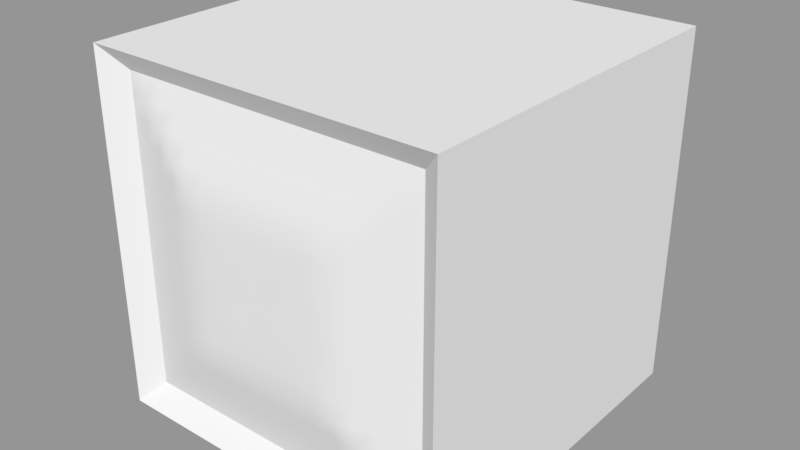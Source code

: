 # Source: terminal.blend  (saved by Blender 2.78.0; exported with 4.5.12 LTS)
import bpy
from mathutils import Matrix  # noqa: F401  (used for matrix-valued properties, if any)

bpy.ops.wm.read_factory_settings(use_empty=True)
scene = bpy.context.scene
scene.name = 'Scene'

# ---- collections
col_collection_1 = bpy.data.collections.new('Collection 1'); scene.collection.children.link(col_collection_1)

# ---- materials (node trees are filled in below, after node groups)
mat_material = bpy.data.materials.new('Material')
mat_material.alpha_threshold = 0.0
mat_material.use_transparent_shadow = False
mat_material.roughness = 0.5
mat_material.line_color = (0.0, 0.0, 0.0, 1.0)

# ---- material node trees

# ---- meshes
me_cube_001 = bpy.data.meshes.new('Cube.001')
me_cube_001.from_pydata([(1.0, -0.9386, -1.0), (-1.0, -0.9386, -1.0), (1.0, -0.9386, 1.0), (-1.0, -0.9386, 1.0), (-1.0, -0.9386, 0.0), (1.0, -0.9386, 0.0), (-3.576e-07, -0.9386, 1.0), (0.0, -0.9386, -1.0), (-1.788e-07, -0.3649, 0.0), (-1.0, -0.9386, -0.5), (1.0, -0.9386, -0.5), (0.5, -0.9386, 1.0), (-0.5, -0.9386, -1.0), (0.5, -0.9386, -1.0), (1.0, -0.9386, 0.5), (-0.5, -0.9386, 1.0), (-1.0, -0.9386, 0.5), (-8.941e-08, -0.5092, -0.5), (-2.682e-07, -0.5092, 0.5), (0.5, -0.5092, 0.0), (-0.5, -0.5092, 0.0), (-0.5, -0.5092, 0.5), (0.5, -0.5092, 0.5), (0.5, -0.5092, -0.5), (-0.5, -0.5092, -0.5), (-1.0, -0.9386, -0.75), (1.0, -0.9386, -0.75), (0.75, -0.9386, 1.0), (-0.75, -0.9386, -1.0), (0.25, -0.9386, -1.0), (1.0, -0.9386, 0.25), (-0.25, -0.9386, 1.0), (-1.0, -0.9386, 0.25), (-4.47e-08, -0.6069, -0.75), (-2.235e-07, -0.4197, 0.25), (0.75, -0.6069, 0.0), (-0.25, -0.4197, 0.0), (-1.0, -0.9386, -0.25), (1.0, -0.9386, -0.25), (0.25, -0.9386, 1.0), (-0.25, -0.9386, -1.0), (0.75, -0.9386, -1.0), (1.0, -0.9386, 0.75), (-0.75, -0.9386, 1.0), (-1.0, -0.9386, 0.75), (-1.341e-07, -0.4197, -0.25), (-3.129e-07, -0.6069, 0.75), (0.25, -0.4197, 0.0), (-0.75, -0.6069, 0.0), (-0.5, -0.5092, 0.25), (-0.5, -0.6069, 0.75), (-0.25, -0.5092, 0.5), (-0.75, -0.6069, 0.5), (0.5, -0.5092, 0.25), (0.5, -0.6069, 0.75), (0.75, -0.6069, 0.5), (0.25, -0.5092, 0.5), (0.5, -0.6069, -0.75), (0.5, -0.5092, -0.25), (0.75, -0.6069, -0.5), (0.25, -0.5092, -0.5), (-0.5, -0.6069, -0.75), (-0.5, -0.5092, -0.25), (-0.25, -0.5092, -0.5), (-0.75, -0.6069, -0.5), (-0.75, -0.6069, -0.25), (-0.25, -0.4197, -0.25), (-0.25, -0.6069, -0.75), (0.25, -0.4197, -0.25), (0.75, -0.6069, -0.25), (0.75, -0.6069, -0.75), (0.25, -0.6069, 0.75), (0.75, -0.6069, 0.75), (0.75, -0.6069, 0.25), (-0.75, -0.6069, 0.75), (-0.25, -0.6069, 0.75), (-0.25, -0.4197, 0.25), (-0.75, -0.6069, 0.25), (0.25, -0.4197, 0.25), (0.25, -0.6069, -0.75), (-0.75, -0.6069, -0.75)], [], [(80, 25, 1), (79, 33, 7, 29), (78, 8, 47), (77, 32, 4, 48), (76, 49, 20, 36), (75, 50, 21, 51), (74, 44, 16, 52), (73, 53, 19, 35), (72, 54, 22), (71, 46, 18, 56), (70, 57, 13, 41), (69, 58, 23, 59), (68, 45, 17, 60), (67, 61, 12, 40), (66, 24, 63), (65, 37, 9, 64), (62, 65, 64, 24), (20, 48, 65, 62), (48, 4, 37, 65), (45, 66, 63, 17), (8, 66, 45), (36, 20, 62, 66), (33, 67, 40, 7), (17, 63, 67, 33), (63, 24, 61, 67), (58, 68, 23), (19, 47, 68, 58), (47, 8, 68), (38, 69, 59, 10), (5, 35, 69, 38), (35, 19, 58, 69), (26, 70, 0), (10, 59, 70, 26), (59, 23, 70), (54, 71, 56, 22), (11, 39, 71, 54), (39, 6, 46, 71), (42, 72, 55, 14), (2, 72, 42), (27, 11, 54, 72), (30, 73, 35, 5), (14, 55, 73, 30), (55, 22, 53, 73), (50, 74, 21), (15, 43, 74, 50), (43, 3, 74), (46, 75, 51, 18), (6, 31, 75, 46), (31, 15, 50, 75), (34, 76, 8), (18, 51, 76, 34), (51, 21, 76), (49, 77, 48, 20), (21, 52, 77, 49), (52, 16, 32, 77), (53, 78, 47, 19), (22, 78, 53), (56, 18, 34, 78), (57, 79, 29, 13), (23, 60, 79, 57), (60, 17, 33, 79), (61, 80, 28, 12), (24, 80, 61), (64, 9, 25, 80), (76, 21, 49), (74, 3, 44), (21, 74, 52), (68, 8, 45), (23, 68, 60), (8, 76, 36), (70, 23, 57), (0, 70, 41), (66, 8, 36), (1, 28, 80), (24, 66, 62), (80, 24, 64), (22, 55, 72), (78, 22, 56), (8, 78, 34), (72, 2, 27)])
me_cube_001.polygons.foreach_set('use_smooth', [True] * 80)
_uv = me_cube_001.uv_layers.new(name='UVMap')
_uv.uv.foreach_set('vector', [0.1374, 0.1369, 0.008121, 0.1329, 0.01195, 0.01121, 0.6207, 0.13, 0.4998, 0.1294, 0.4994, 9.998e-05, 0.622, 0.0002879, 0.6163, 0.6165, 0.5, 0.5, 0.6174, 0.5001, 0.1298, 0.6201, 0.0001001, 0.6212, 9.998e-05, 0.4986, 0.1294, 0.4993, 0.3837, 0.6161, 0.2587, 0.6184, 0.2579, 0.4997, 0.3826, 0.4999, 0.3793, 0.87, 0.2579, 0.8676, 0.2617, 0.738, 0.3812, 0.7411, 0.1356, 0.8638, 0.004741, 0.8675, 0.001728, 0.7442, 0.132, 0.7415, 0.8693, 0.6213, 0.7408, 0.619, 0.7421, 0.5003, 0.8706, 0.5007, 0.8626, 0.8631, 0.7414, 0.8668, 0.7377, 0.7381, 0.6207, 0.8695, 0.5001, 0.8706, 0.5, 0.7421, 0.6186, 0.741, 0.8644, 0.1362, 0.7421, 0.1324, 0.745, 0.002104, 0.8683, 0.005306, 0.8702, 0.3799, 0.7413, 0.3816, 0.7383, 0.262, 0.868, 0.2585, 0.6163, 0.3839, 0.5, 0.3826, 0.5, 0.2579, 0.6188, 0.2589, 0.3793, 0.1305, 0.2586, 0.1332, 0.2554, 0.004122, 0.3772, 0.001472, 0.3837, 0.3835, 0.2623, 0.2619, 0.3813, 0.259, 0.1307, 0.3787, 0.001659, 0.3765, 0.004496, 0.2546, 0.1335, 0.258, 0.2592, 0.381, 0.1307, 0.3787, 0.1335, 0.258, 0.2623, 0.2619, 0.2579, 0.4997, 0.1294, 0.4993, 0.1307, 0.3787, 0.2592, 0.381, 0.1294, 0.4993, 9.998e-05, 0.4986, 0.001659, 0.3765, 0.1307, 0.3787, 0.5, 0.3826, 0.3837, 0.3835, 0.3813, 0.259, 0.5, 0.2579, 0.5, 0.5, 0.3837, 0.3835, 0.5, 0.3826, 0.3826, 0.4999, 0.2579, 0.4997, 0.2592, 0.381, 0.3837, 0.3835, 0.4998, 0.1294, 0.3793, 0.1305, 0.3772, 0.001472, 0.4994, 9.998e-05, 0.5, 0.2579, 0.3813, 0.259, 0.3793, 0.1305, 0.4998, 0.1294, 0.3813, 0.259, 0.2623, 0.2619, 0.2586, 0.1332, 0.3793, 0.1305, 0.7413, 0.3816, 0.6163, 0.3839, 0.7383, 0.262, 0.7421, 0.5003, 0.6174, 0.5001, 0.6163, 0.3839, 0.7413, 0.3816, 0.6174, 0.5001, 0.5, 0.5, 0.6163, 0.3839, 0.9999, 0.3788, 0.8702, 0.3799, 0.868, 0.2585, 0.9983, 0.2558, 0.9999, 0.5014, 0.8706, 0.5007, 0.8702, 0.3799, 0.9999, 0.3788, 0.8706, 0.5007, 0.7421, 0.5003, 0.7413, 0.3816, 0.8702, 0.3799, 0.9953, 0.1325, 0.8644, 0.1362, 0.9916, 0.009171, 0.9983, 0.2558, 0.868, 0.2585, 0.8644, 0.1362, 0.9953, 0.1325, 0.868, 0.2585, 0.7383, 0.262, 0.8644, 0.1362, 0.7414, 0.8668, 0.6207, 0.8695, 0.6186, 0.741, 0.7377, 0.7381, 0.7446, 0.9959, 0.6228, 0.9985, 0.6207, 0.8695, 0.7414, 0.8668, 0.6228, 0.9985, 0.5006, 0.9999, 0.5001, 0.8706, 0.6207, 0.8695, 0.9919, 0.8671, 0.8626, 0.8631, 0.8665, 0.742, 0.9955, 0.7454, 0.988, 0.9888, 0.8626, 0.8631, 0.9919, 0.8671, 0.8663, 0.9924, 0.7446, 0.9959, 0.7414, 0.8668, 0.8626, 0.8631, 0.9983, 0.6235, 0.8693, 0.6213, 0.8706, 0.5007, 0.9999, 0.5014, 0.9955, 0.7454, 0.8665, 0.742, 0.8693, 0.6213, 0.9983, 0.6235, 0.8665, 0.742, 0.7377, 0.7381, 0.7408, 0.619, 0.8693, 0.6213, 0.2579, 0.8676, 0.1356, 0.8638, 0.2617, 0.738, 0.255, 0.9979, 0.1317, 0.9947, 0.1356, 0.8638, 0.2579, 0.8676, 0.1317, 0.9947, 0.008417, 0.9908, 0.1356, 0.8638, 0.5001, 0.8706, 0.3793, 0.87, 0.3812, 0.7411, 0.5, 0.7421, 0.5006, 0.9999, 0.378, 0.9997, 0.3793, 0.87, 0.5001, 0.8706, 0.378, 0.9997, 0.255, 0.9979, 0.2579, 0.8676, 0.3793, 0.87, 0.5, 0.6174, 0.3837, 0.6161, 0.5, 0.5, 0.5, 0.7421, 0.3812, 0.7411, 0.3837, 0.6161, 0.5, 0.6174, 0.3812, 0.7411, 0.2617, 0.738, 0.3837, 0.6161, 0.2587, 0.6184, 0.1298, 0.6201, 0.1294, 0.4993, 0.2579, 0.4997, 0.2617, 0.738, 0.132, 0.7415, 0.1298, 0.6201, 0.2587, 0.6184, 0.132, 0.7415, 0.001728, 0.7442, 0.0001001, 0.6212, 0.1298, 0.6201, 0.7408, 0.619, 0.6163, 0.6165, 0.6174, 0.5001, 0.7421, 0.5003, 0.7377, 0.7381, 0.6163, 0.6165, 0.7408, 0.619, 0.6186, 0.741, 0.5, 0.7421, 0.5, 0.6174, 0.6163, 0.6165, 0.7421, 0.1324, 0.6207, 0.13, 0.622, 0.0002879, 0.745, 0.002104, 0.7383, 0.262, 0.6188, 0.2589, 0.6207, 0.13, 0.7421, 0.1324, 0.6188, 0.2589, 0.5, 0.2579, 0.4998, 0.1294, 0.6207, 0.13, 0.2586, 0.1332, 0.1374, 0.1369, 0.1337, 0.007561, 0.2554, 0.004122, 0.2623, 0.2619, 0.1374, 0.1369, 0.2586, 0.1332, 0.1335, 0.258, 0.004496, 0.2546, 0.008121, 0.1329, 0.1374, 0.1369, 0.3837, 0.6161, 0.2617, 0.738, 0.2587, 0.6184, 0.1356, 0.8638, 0.008417, 0.9908, 0.004741, 0.8675, 0.2617, 0.738, 0.1356, 0.8638, 0.132, 0.7415, 0.6163, 0.3839, 0.5, 0.5, 0.5, 0.3826, 0.7383, 0.262, 0.6163, 0.3839, 0.6188, 0.2589, 0.5, 0.5, 0.3837, 0.6161, 0.3826, 0.4999, 0.8644, 0.1362, 0.7383, 0.262, 0.7421, 0.1324, 0.9916, 0.009171, 0.8644, 0.1362, 0.8683, 0.005306, 0.3837, 0.3835, 0.5, 0.5, 0.3826, 0.4999, 0.01195, 0.01121, 0.1337, 0.007561, 0.1374, 0.1369, 0.2623, 0.2619, 0.3837, 0.3835, 0.2592, 0.381, 0.1374, 0.1369, 0.2623, 0.2619, 0.1335, 0.258, 0.7377, 0.7381, 0.8665, 0.742, 0.8626, 0.8631, 0.6163, 0.6165, 0.7377, 0.7381, 0.6186, 0.741, 0.5, 0.5, 0.6163, 0.6165, 0.5, 0.6174, 0.8626, 0.8631, 0.988, 0.9888, 0.8663, 0.9924])
me_cube_001.materials.append(mat_material)
me_cube_001.use_remesh_preserve_volume = False
me_cube_001.use_remesh_preserve_attributes = False
me_cube_001.use_mirror_vertex_groups = False
me_cube_001.update()
me_cube_002 = bpy.data.meshes.new('Cube.002')
me_cube_002.from_pydata([(-0.4359, -0.9571, 0.6539), (-0.218, -1.01, 0.4359), (-0.6539, -0.9571, 0.4359), (0.4359, -1.01, 0.218), (0.4359, -0.9571, 0.6539), (0.6539, -0.9571, 0.4359), (0.218, -1.01, 0.4359), (-0.4359, -1.01, -0.4359), (0.4359, -1.01, -0.4359), (0.4359, -1.01, 0.4359), (-0.4359, -1.01, 0.4359), (-0.8718, -0.9069, 0.4359), (-0.4359, -0.9069, -0.8718), (-0.4359, -0.9069, 0.8718), (0.8718, -0.9069, 0.4359), (0.8718, -0.9069, -0.4359), (0.4359, -0.9069, 0.8718), (0.4359, -0.9069, -0.8718), (-0.8718, -0.9069, -0.4359), (-2.533e-07, -1.01, -0.4359), (-4.023e-07, -1.01, 0.4359), (0.4359, -1.01, 0.0), (-0.4359, -1.01, 0.0), (-3.278e-07, -1.018, 0.0), (-0.8718, -0.9069, 0.0), (-1.788e-07, -0.9069, -0.8718), (-4.768e-07, -0.9069, 0.8718), (0.8718, -0.9069, 0.0), (-0.8718, -0.9069, 0.8718), (0.8718, -0.9069, 0.8718), (-0.8718, -0.9069, -0.8718), (0.8718, -0.9069, -0.8718), (-0.4359, -1.01, 0.218), (-0.8718, -0.9069, 0.218), (-0.218, -0.9069, -0.8718), (-0.218, -0.9069, 0.8718), (0.8718, -0.9069, 0.218), (0.8718, -0.9069, -0.6539), (0.6539, -0.9069, 0.8718), (0.6539, -0.9069, -0.8718), (-0.8718, -0.9069, -0.6539), (-2.906e-07, -1.017, -0.218), (-4.396e-07, -0.9571, 0.6539), (0.218, -1.017, 0.0), (-0.6539, -0.9571, 0.0), (-0.218, -1.017, 0.0), (0.6539, -0.9571, 0.0), (-3.651e-07, -1.017, 0.218), (-2.161e-07, -0.9571, -0.6539), (-0.8718, -0.9069, -0.218), (0.218, -0.9069, -0.8718), (0.218, -0.9069, 0.8718), (0.8718, -0.9069, -0.218), (0.8718, -0.9069, 0.6539), (-0.6539, -0.9069, 0.8718), (-0.6539, -0.9069, -0.8718), (-0.8718, -0.9069, 0.6539), (0.4359, -0.9571, -0.6539), (0.4359, -1.01, -0.218), (0.6539, -0.9571, -0.4359), (0.218, -1.01, -0.4359), (-0.4359, -0.9571, -0.6539), (-0.4359, -1.01, -0.218), (-0.218, -1.01, -0.4359), (-0.6539, -0.9571, -0.4359), (-0.6539, -0.9571, -0.218), (-0.218, -1.017, -0.218), (-0.218, -0.9571, -0.6539), (0.218, -1.017, -0.218), (0.6539, -0.9571, -0.218), (0.6539, -0.9571, -0.6539), (0.218, -0.9571, 0.6539), (0.6539, -0.9571, 0.6539), (0.6539, -0.9571, 0.218), (-0.6539, -0.9571, 0.6539), (-0.218, -0.9571, 0.6539), (-0.218, -1.017, 0.218), (-0.6539, -0.9571, 0.218), (0.218, -1.017, 0.218), (0.218, -0.9571, -0.6539), (-0.6539, -0.9571, -0.6539), (0.3269, -1.01, 0.4359), (0.7628, -0.9311, 0.4359), (0.4359, -0.9861, 0.5449), (0.4359, -1.01, 0.109), (-0.5449, -0.9861, 0.4359), (-0.109, -1.01, 0.4359), (-0.4359, -0.9861, 0.5449), (-0.4359, -1.01, 0.109), (-0.8718, -0.9069, 0.3269), (-0.3269, -0.9069, -0.8718), (-0.3269, -0.9069, 0.8718), (0.8718, -0.9069, 0.3269), (0.8718, -0.9069, -0.5449), (0.5449, -0.9069, 0.8718), (0.5449, -0.9069, -0.8718), (-0.8718, -0.9069, -0.5449), (-2.719e-07, -1.013, -0.3269), (-4.21e-07, -0.9861, 0.5449), (0.3269, -1.013, 0.0), (-0.5449, -0.9861, 0.0), (-0.109, -1.014, 0.0), (0.7628, -0.9311, 0.0), (-3.465e-07, -1.014, 0.109), (-1.974e-07, -0.9311, -0.7628), (-0.8718, -0.9069, -0.109), (0.109, -0.9069, -0.8718), (0.109, -0.9069, 0.8718), (0.8718, -0.9069, -0.109), (0.8718, -0.9069, 0.7628), (-0.7628, -0.9069, 0.8718), (-0.7628, -0.9069, -0.8718), (-0.8718, -0.9069, 0.7628), (0.4359, -0.9311, -0.7628), (0.4359, -1.01, -0.3269), (0.7628, -0.9311, -0.4359), (0.3269, -1.01, -0.4359), (-0.4359, -0.9311, -0.7628), (-0.4359, -1.01, -0.3269), (-0.109, -1.01, -0.4359), (-0.5449, -0.9861, -0.4359), (0.109, -1.01, 0.4359), (0.5449, -0.9861, 0.4359), (0.4359, -0.9311, 0.7628), (0.4359, -1.01, 0.3269), (-0.7628, -0.9311, 0.4359), (-0.3269, -1.01, 0.4359), (-0.4359, -0.9311, 0.7628), (-0.4359, -1.01, 0.3269), (-0.8718, -0.9069, 0.109), (-0.109, -0.9069, -0.8718), (-0.109, -0.9069, 0.8718), (0.8718, -0.9069, 0.109), (0.8718, -0.9069, -0.7628), (0.7628, -0.9069, 0.8718), (0.7628, -0.9069, -0.8718), (-0.8718, -0.9069, -0.7628), (-3.092e-07, -1.014, -0.109), (-4.582e-07, -0.9311, 0.7628), (0.109, -1.014, 0.0), (-0.7628, -0.9311, 0.0), (-0.3269, -1.013, 0.0), (0.5449, -0.9861, 0.0), (-3.837e-07, -1.013, 0.3269), (-2.347e-07, -0.9861, -0.5449), (-0.8718, -0.9069, -0.3269), (0.3269, -0.9069, -0.8718), (0.3269, -0.9069, 0.8718), (0.8718, -0.9069, -0.3269), (0.8718, -0.9069, 0.5449), (-0.5449, -0.9069, 0.8718), (-0.5449, -0.9069, -0.8718), (-0.8718, -0.9069, 0.5449), (0.4359, -0.9861, -0.5449), (0.4359, -1.01, -0.109), (0.5449, -0.9861, -0.4359), (0.109, -1.01, -0.4359), (-0.4359, -0.9861, -0.5449), (-0.4359, -1.01, -0.109), (-0.3269, -1.01, -0.4359), (-0.7628, -0.9311, -0.4359), (-0.6539, -0.9571, -0.3269), (-0.6539, -0.9571, -0.109), (-0.5449, -0.9861, -0.218), (-0.7628, -0.9311, -0.218), (-0.218, -1.013, -0.3269), (-0.218, -1.017, -0.109), (-0.109, -1.017, -0.218), (-0.3269, -1.013, -0.218), (-0.218, -0.9311, -0.7628), (-0.218, -0.9861, -0.5449), (-0.109, -0.9571, -0.6539), (-0.3269, -0.9571, -0.6539), (0.218, -1.013, -0.3269), (0.218, -1.017, -0.109), (0.3269, -1.013, -0.218), (0.109, -1.017, -0.218), (0.6539, -0.9571, -0.3269), (0.6539, -0.9571, -0.109), (0.7628, -0.9311, -0.218), (0.5449, -0.9861, -0.218), (0.6539, -0.9311, -0.7628), (0.6539, -0.9571, -0.5449), (0.7628, -0.9311, -0.6539), (0.5449, -0.9571, -0.6539), (0.218, -0.9861, 0.5449), (0.218, -0.9311, 0.7628), (0.3269, -0.9571, 0.6539), (0.109, -0.9571, 0.6539), (0.6539, -0.9571, 0.5449), (0.6539, -0.9311, 0.7628), (0.7628, -0.9311, 0.6539), (0.5449, -0.9571, 0.6539), (0.6539, -0.9571, 0.109), (0.6539, -0.9571, 0.3269), (0.7628, -0.9311, 0.218), (0.5449, -0.9861, 0.218), (-0.6539, -0.9571, 0.5449), (-0.6539, -0.9311, 0.7628), (-0.5449, -0.9571, 0.6539), (-0.7628, -0.9311, 0.6539), (-0.218, -0.9861, 0.5449), (-0.218, -0.9311, 0.7628), (-0.109, -0.9571, 0.6539), (-0.3269, -0.9571, 0.6539), (-0.218, -1.017, 0.109), (-0.218, -1.013, 0.3269), (-0.109, -1.017, 0.218), (-0.3269, -1.013, 0.218), (-0.6539, -0.9571, 0.109), (-0.6539, -0.9571, 0.3269), (-0.5449, -0.9861, 0.218), (-0.7628, -0.9311, 0.218), (0.218, -1.017, 0.109), (0.218, -1.013, 0.3269), (0.3269, -1.013, 0.218), (0.109, -1.017, 0.218), (0.218, -0.9311, -0.7628), (0.218, -0.9861, -0.5449), (0.3269, -0.9571, -0.6539), (0.109, -0.9571, -0.6539), (-0.6539, -0.9311, -0.7628), (-0.6539, -0.9571, -0.5449), (-0.5449, -0.9571, -0.6539), (-0.7628, -0.9311, -0.6539), (-0.7628, -0.9311, -0.5449), (-0.5449, -0.9861, -0.5449), (-0.5449, -0.9311, -0.7628), (0.109, -0.9861, -0.5449), (0.3269, -0.9861, -0.5449), (0.3269, -0.9311, -0.7628), (0.109, -1.013, 0.3269), (0.3269, -1.013, 0.3269), (0.3269, -1.013, 0.109), (-0.7628, -0.9311, 0.3269), (-0.5449, -0.9861, 0.3269), (-0.5449, -0.9861, 0.109), (-0.3269, -1.013, 0.3269), (-0.109, -1.013, 0.3269), (-0.109, -1.014, 0.109), (-0.3269, -0.9311, 0.7628), (-0.109, -0.9311, 0.7628), (-0.109, -0.9861, 0.5449), (-0.7628, -0.9311, 0.7628), (-0.5449, -0.9311, 0.7628), (-0.5449, -0.9861, 0.5449), (0.5449, -0.9861, 0.3269), (0.7628, -0.9311, 0.3269), (0.7628, -0.9311, 0.109), (0.5449, -0.9311, 0.7628), (0.7628, -0.9311, 0.7628), (0.7628, -0.9311, 0.5449), (0.109, -0.9311, 0.7628), (0.3269, -0.9311, 0.7628), (0.3269, -0.9861, 0.5449), (0.5449, -0.9861, -0.5449), (0.7628, -0.9311, -0.5449), (0.7628, -0.9311, -0.7628), (0.5449, -0.9861, -0.109), (0.7628, -0.9311, -0.109), (0.7628, -0.9311, -0.3269), (0.109, -1.014, -0.109), (0.3269, -1.013, -0.109), (0.3269, -1.013, -0.3269), (-0.3269, -0.9861, -0.5449), (-0.109, -0.9861, -0.5449), (-0.109, -0.9311, -0.7628), (-0.3269, -1.013, -0.109), (-0.109, -1.014, -0.109), (-0.109, -1.013, -0.3269), (-0.7628, -0.9311, -0.109), (-0.5449, -0.9861, -0.109), (-0.5449, -0.9861, -0.3269), (-0.7628, -0.9311, -0.3269), (-0.3269, -1.013, -0.3269), (-0.3269, -0.9311, -0.7628), (0.109, -1.013, -0.3269), (0.5449, -0.9861, -0.3269), (0.5449, -0.9311, -0.7628), (0.109, -0.9861, 0.5449), (0.5449, -0.9861, 0.5449), (0.5449, -0.9861, 0.109), (-0.7628, -0.9311, 0.5449), (-0.3269, -0.9861, 0.5449), (-0.3269, -1.013, 0.109), (-0.7628, -0.9311, 0.109), (0.109, -1.014, 0.109), (0.109, -0.9311, -0.7628), (-0.7628, -0.9311, -0.7628)], [], [(288, 30, 111), (287, 104, 25, 106), (286, 103, 23), (285, 129, 24, 140), (284, 88, 22, 141), (283, 87, 10, 126), (282, 152, 11, 125), (281, 84, 21, 142), (280, 9, 122), (279, 98, 20, 121), (278, 113, 17, 95), (277, 114, 8, 155), (276, 97, 19, 156), (275, 117, 12, 90), (274, 118, 7), (273, 145, 18, 160), (272, 161, 64, 120), (271, 162, 65, 163), (270, 105, 49, 164), (269, 165, 63, 119), (268, 166, 66), (267, 158, 62, 168), (266, 169, 34, 130), (265, 170, 67, 171), (264, 157, 61, 172), (263, 173, 60, 116), (262, 174, 68, 175), (261, 137, 41, 176), (260, 177, 59, 115), (259, 178, 69, 179), (258, 154, 58, 180), (257, 181, 39, 135), (256, 182, 70, 183), (255, 153, 57, 184), (254, 185, 6, 81), (253, 186, 71, 187), (252, 138, 42, 188), (251, 189, 5, 82), (250, 190, 72), (249, 123, 4, 192), (248, 193, 46, 102), (247, 194, 73, 195), (246, 124, 3, 196), (245, 197, 2, 85), (244, 198, 74, 199), (243, 112, 56, 200), (242, 201, 1, 86), (241, 202, 75, 203), (240, 127, 0, 204), (239, 205, 45, 101), (238, 206, 76, 207), (237, 128, 32, 208), (236, 209, 44, 100), (235, 210, 77, 211), (234, 89, 33, 212), (233, 213, 43, 99), (232, 78, 215), (231, 143, 47, 216), (230, 217, 50, 146), (229, 218, 79, 219), (228, 144, 48, 220), (227, 221, 55, 151), (226, 80, 223), (225, 96, 40, 224), (222, 225, 224, 80), (64, 160, 225, 222), (160, 18, 96, 225), (157, 226, 223, 61), (7, 226, 157), (120, 64, 222, 226), (117, 227, 151, 12), (61, 223, 227, 117), (223, 80, 221, 227), (218, 228, 220, 79), (60, 156, 228, 218), (156, 19, 144, 228), (153, 229, 219, 57), (8, 116, 229, 153), (116, 60, 218, 229), (113, 230, 146, 17), (57, 219, 230, 113), (219, 79, 217, 230), (214, 231, 216, 78), (6, 121, 231, 214), (121, 20, 143, 231), (124, 232, 215, 3), (9, 232, 124), (81, 6, 214, 232), (84, 233, 99, 21), (3, 215, 233, 84), (215, 78, 213, 233), (210, 234, 212, 77), (2, 125, 234, 210), (125, 11, 89, 234), (128, 235, 211, 32), (10, 85, 235, 128), (85, 2, 210, 235), (88, 236, 100, 22), (32, 211, 236, 88), (211, 77, 209, 236), (206, 237, 76), (1, 126, 237, 206), (126, 10, 237), (143, 238, 207, 47), (20, 86, 238, 143), (86, 1, 206, 238), (103, 239, 23), (47, 207, 239, 103), (207, 76, 239), (202, 240, 204, 75), (35, 91, 240, 202), (91, 13, 127, 240), (138, 241, 203, 42), (26, 131, 241, 138), (131, 35, 202, 241), (98, 242, 86, 20), (42, 203, 242, 98), (203, 75, 201, 242), (198, 243, 74), (54, 110, 243, 198), (110, 28, 243), (127, 244, 199, 0), (13, 150, 244, 127), (150, 54, 198, 244), (87, 245, 10), (0, 199, 245, 87), (199, 74, 245), (194, 246, 196, 73), (5, 122, 246, 194), (122, 9, 124, 246), (92, 247, 195, 36), (14, 82, 247, 92), (82, 5, 194, 247), (132, 248, 102, 27), (36, 195, 248, 132), (195, 73, 193, 248), (190, 249, 192, 72), (38, 94, 249, 190), (94, 16, 123, 249), (109, 250, 191, 53), (29, 134, 250), (134, 38, 190, 250), (149, 251, 82, 14), (53, 191, 251, 149), (191, 72, 189, 251), (186, 252, 188, 71), (51, 107, 252, 186), (107, 26, 138, 252), (123, 253, 187, 4), (16, 147, 253, 123), (147, 51, 186, 253), (83, 254, 81, 9), (4, 187, 254, 83), (187, 71, 185, 254), (182, 255, 70), (59, 155, 255, 182), (155, 8, 255), (93, 256, 183, 37), (15, 115, 256, 93), (115, 59, 182, 256), (133, 257, 31), (37, 183, 257, 133), (183, 70, 257), (178, 258, 180, 69), (46, 142, 258, 178), (142, 21, 154, 258), (108, 259, 179, 52), (27, 102, 259, 108), (102, 46, 178, 259), (148, 260, 115, 15), (52, 179, 260, 148), (179, 69, 177, 260), (174, 261, 68), (43, 139, 261, 174), (139, 23, 261), (154, 262, 175, 58), (21, 99, 262, 154), (99, 43, 174, 262), (114, 263, 8), (58, 175, 263, 114), (175, 68, 263), (170, 264, 172, 67), (63, 159, 264, 170), (159, 7, 157, 264), (144, 265, 171, 48), (19, 119, 265, 144), (119, 63, 170, 265), (104, 266, 130, 25), (48, 171, 266, 104), (171, 67, 169, 266), (166, 267, 168, 66), (45, 141, 267, 166), (141, 22, 158, 267), (137, 268, 167, 41), (23, 268, 137), (101, 45, 166, 268), (97, 269, 119, 19), (41, 167, 269, 97), (167, 66, 165, 269), (162, 270, 164, 65), (44, 140, 270, 162), (140, 24, 105, 270), (158, 271, 163, 62), (22, 100, 271, 158), (100, 44, 162, 271), (118, 272, 120, 7), (62, 163, 272, 118), (163, 65, 161, 272), (161, 273, 160, 64), (65, 164, 273, 161), (164, 49, 145, 273), (165, 274, 159, 63), (66, 274, 165), (168, 62, 118, 274), (169, 275, 90, 34), (67, 172, 275, 169), (172, 61, 117, 275), (173, 276, 156, 60), (68, 176, 276, 173), (176, 41, 97, 276), (177, 277, 155, 59), (69, 180, 277, 177), (180, 58, 114, 277), (181, 278, 95, 39), (70, 184, 278, 181), (184, 57, 113, 278), (185, 279, 121, 6), (71, 188, 279, 185), (188, 42, 98, 279), (189, 280, 122, 5), (72, 280, 189), (192, 4, 83, 280), (193, 281, 142, 46), (73, 196, 281, 193), (196, 3, 84, 281), (197, 282, 125, 2), (74, 200, 282, 197), (200, 56, 152, 282), (201, 283, 126, 1), (75, 204, 283, 201), (204, 0, 87, 283), (205, 284, 141, 45), (76, 208, 284, 205), (208, 32, 88, 284), (209, 285, 140, 44), (77, 212, 285, 209), (212, 33, 129, 285), (213, 286, 139, 43), (78, 286, 213), (216, 47, 103, 286), (217, 287, 106, 50), (79, 220, 287, 217), (220, 48, 104, 287), (221, 288, 111, 55), (80, 288, 221), (224, 40, 136, 288), (70, 255, 184), (255, 8, 153), (31, 257, 135), (257, 70, 181), (68, 261, 176), (261, 23, 137), (237, 10, 128), (8, 263, 116), (23, 239, 101), (239, 76, 205), (263, 68, 173), (74, 243, 200), (76, 237, 208), (10, 245, 85), (245, 74, 197), (243, 28, 112), (226, 7, 120), (23, 139, 286), (80, 226, 222), (232, 9, 81), (7, 159, 274), (66, 167, 268), (286, 78, 216), (280, 72, 192), (288, 80, 224), (72, 191, 250), (268, 23, 101), (78, 232, 214), (9, 280, 83), (30, 288, 136), (274, 66, 168), (250, 109, 29)])
me_cube_002.polygons.foreach_set('use_smooth', [True] * 288)
me_cube_002.materials.append(mat_material)
me_cube_002.use_remesh_preserve_volume = False
me_cube_002.use_remesh_preserve_attributes = False
me_cube_002.use_mirror_vertex_groups = False
me_cube_002.update()
me_cube = bpy.data.meshes.new('Cube')
me_cube.from_pydata([(1.0, -1.0, -1.0), (-1.0, -1.0, -1.0), (1.0, -1.0, 1.0), (-1.0, -1.0, 1.0), (1.0, 1.0, -1.0), (-1.0, 1.0, -1.0), (1.0, 1.0, 1.0), (-1.0, 1.0, 1.0), (-0.8718, -0.9069, -0.8718), (-0.8718, -0.9069, 0.8718), (0.8718, -0.9069, 0.8718), (0.8718, -0.9069, -0.8718)], [], [(6, 4, 5, 7), (4, 6, 2, 0), (6, 7, 3, 2), (4, 0, 1, 5), (1, 3, 7, 5), (3, 1, 8, 9), (2, 3, 9, 10), (0, 2, 10, 11), (1, 0, 11, 8)])
_uv = me_cube.uv_layers.new(name='UVMap')
_uv.uv.foreach_set('vector', [0.6665, 0.3335, 0.6665, 0.6665, 0.3335, 0.6665, 0.3335, 0.3335, 0.6665, 0.0002039, 0.6665, 0.3331, 0.3335, 0.3331, 0.3335, 0.000204, 0.3331, 0.3331, 0.000204, 0.3331, 0.0002039, 0.0002041, 0.3331, 0.0002039, 0.3331, 0.6665, 0.000204, 0.6665, 0.0002039, 0.3335, 0.3331, 0.3335, 0.0002039, 0.9998, 0.000204, 0.6669, 0.3331, 0.6669, 0.3331, 0.9998, 0.6937, 0.3331, 0.6937, 0.0002039, 0.72, 0.02154, 0.72, 0.3118, 0.6665, 0.6932, 0.3335, 0.6932, 0.3549, 0.6669, 0.6451, 0.6669, 0.6932, 0.0002039, 0.6932, 0.3331, 0.6669, 0.3118, 0.6669, 0.02154, 0.3335, 0.6937, 0.6665, 0.6937, 0.6451, 0.72, 0.3549, 0.72])
me_cube.materials.append(mat_material)
me_cube.use_remesh_preserve_volume = False
me_cube.use_remesh_preserve_attributes = False
me_cube.use_mirror_vertex_groups = False
me_cube.update()

# ---- objects
ob_back_screen = bpy.data.objects.new('Back Screen', me_cube_001)
ob_screen = bpy.data.objects.new('Screen', me_cube_002)
ob_terminal = bpy.data.objects.new('Terminal', me_cube)

# ---- transforms, parenting, visibility, modifiers, constraints
ob_back_screen.location = (0.0, 0.0, 0.0)
ob_back_screen.lock_rotations_4d = False
ob_back_screen.empty_display_type = 'ARROWS'
ob_back_screen.lineart.crease_threshold = 0.0
ob_screen.location = (0.0, 0.0, 0.0)
ob_screen.lock_rotations_4d = False
ob_screen.empty_display_type = 'ARROWS'
ob_screen.lineart.crease_threshold = 0.0
ob_terminal.location = (0.0, 0.0, 0.0)
ob_terminal.lock_rotations_4d = False
ob_terminal.empty_display_type = 'ARROWS'
ob_terminal.lineart.crease_threshold = 0.0

# ---- collection membership
col_collection_1.objects.link(ob_back_screen)
col_collection_1.objects.link(ob_screen)
col_collection_1.objects.link(ob_terminal)

# ---- scene / render settings (as saved in the file)
scene.frame_start = 1; scene.frame_end = 250; scene.frame_set(1)
scene.render.engine = 'BLENDER_EEVEE_NEXT'
scene.render.resolution_percentage = 50
scene.render.dither_intensity = 0.0
scene.cycles.use_denoising = False
scene.cycles.samples = 128
scene.cycles.sampling_pattern = 'TABULATED_SOBOL'
scene.cycles.light_sampling_threshold = 0.0
scene.cycles.use_adaptive_sampling = False
scene.cycles.use_light_tree = False
scene.cycles.blur_glossy = 0.0
scene.cycles.sample_clamp_indirect = 0.0
scene.view_settings.view_transform = 'Standard'
bpy.context.view_layer.update()

# ---- added for rendering (the .blend has no active camera and no usable light): camera, sun + grey world if the file has none
cam_auto = bpy.data.cameras.new('AutoCamera')
cam_auto.lens = 50.0
cam_auto.sensor_width = 36.0
cam_auto.clip_end = 1000.0
ob_auto_camera = bpy.data.objects.new('AutoCamera', cam_auto)
scene.collection.objects.link(ob_auto_camera)
ob_auto_camera.location = (3.21474, -3.86671, 2.57179)
ob_auto_camera.rotation_euler = (1.09748, -7.21219e-08, 0.694738)
scene.camera = ob_auto_camera
light_auto_sun = bpy.data.lights.new('AutoSun', 'SUN')
light_auto_sun.energy = 3.0
light_auto_sun.angle = 0.0523599
ob_auto_sun = bpy.data.objects.new('AutoSun', light_auto_sun)
scene.collection.objects.link(ob_auto_sun)
ob_auto_sun.rotation_euler = (0.872665, 0.174533, 0.523599)
if scene.world is None:
    world_auto = bpy.data.worlds.new('AutoWorld')
    world_auto.color = (0.3, 0.3, 0.3)
    scene.world = world_auto
bpy.context.view_layer.update()
